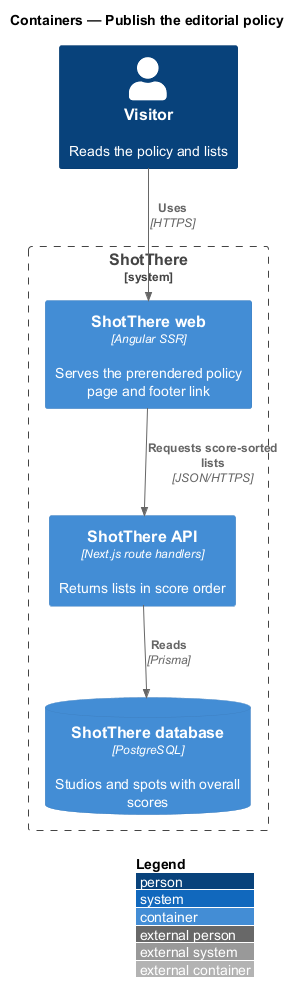

The diagram above was rendered by PlantUML. Its source (embedded in the PNG):
@startuml
!include <C4/C4_Container>
LAYOUT_WITH_LEGEND()
title Containers — Publish the editorial policy

Person(visitor, "Visitor", "Reads the policy and lists")
System_Boundary(shotthere, "ShotThere") {
  Container(web, "ShotThere web", "Angular SSR", "Serves the prerendered policy page and footer link")
  Container(api, "ShotThere API", "Next.js route handlers", "Returns lists in score order")
  ContainerDb(db, "ShotThere database", "PostgreSQL", "Studios and spots with overall scores")
}
Rel(visitor, web, "Uses", "HTTPS")
Rel(web, api, "Requests score-sorted lists", "JSON/HTTPS")
Rel(api, db, "Reads", "Prisma")
@enduml